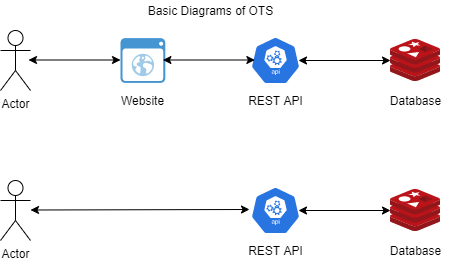

The diagram above was exported from draw.io. Its source (the exported page's mxGraphModel, read from the mxfile embedded in the PNG):
<mxGraphModel dx="1422" dy="762" grid="1" gridSize="10" guides="1" tooltips="1" connect="1" arrows="1" fold="1" page="1" pageScale="1" pageWidth="827" pageHeight="1169" math="0" shadow="0">
  <root>
    <mxCell id="0" />
    <mxCell id="1" parent="0" />
    <mxCell id="ZJ1CF0Y_C3JcqfT2z0zr-1" value="Actor" style="shape=umlActor;verticalLabelPosition=bottom;verticalAlign=top;html=1;outlineConnect=0;" vertex="1" parent="1">
      <mxGeometry x="40" y="40" width="30" height="60" as="geometry" />
    </mxCell>
    <mxCell id="ZJ1CF0Y_C3JcqfT2z0zr-2" value="" style="shadow=0;dashed=0;html=1;strokeColor=none;fillColor=#4495D1;labelPosition=center;verticalLabelPosition=bottom;verticalAlign=top;align=center;outlineConnect=0;shape=mxgraph.veeam.2d.web_ui;" vertex="1" parent="1">
      <mxGeometry x="160" y="47.60000000000002" width="44.8" height="44.8" as="geometry" />
    </mxCell>
    <mxCell id="ZJ1CF0Y_C3JcqfT2z0zr-4" value="" style="html=1;dashed=0;whitespace=wrap;fillColor=#2875E2;strokeColor=#ffffff;points=[[0.005,0.63,0],[0.1,0.2,0],[0.9,0.2,0],[0.5,0,0],[0.995,0.63,0],[0.72,0.99,0],[0.5,1,0],[0.28,0.99,0]];shape=mxgraph.kubernetes.icon;prIcon=api" vertex="1" parent="1">
      <mxGeometry x="290" y="46" width="50" height="48" as="geometry" />
    </mxCell>
    <mxCell id="ZJ1CF0Y_C3JcqfT2z0zr-6" value="" style="aspect=fixed;html=1;points=[];align=center;image;fontSize=12;image=img/lib/mscae/Cache_Redis_Product.svg;" vertex="1" parent="1">
      <mxGeometry x="430" y="49.00000000000002" width="50" height="42" as="geometry" />
    </mxCell>
    <mxCell id="ZJ1CF0Y_C3JcqfT2z0zr-8" value="REST API" style="text;html=1;align=center;verticalAlign=middle;resizable=0;points=[];autosize=1;" vertex="1" parent="1">
      <mxGeometry x="280" y="100" width="70" height="20" as="geometry" />
    </mxCell>
    <mxCell id="ZJ1CF0Y_C3JcqfT2z0zr-9" value="Database" style="text;html=1;align=center;verticalAlign=middle;resizable=0;points=[];autosize=1;" vertex="1" parent="1">
      <mxGeometry x="420" y="100" width="70" height="20" as="geometry" />
    </mxCell>
    <mxCell id="ZJ1CF0Y_C3JcqfT2z0zr-10" value="Website" style="text;html=1;align=center;verticalAlign=middle;resizable=0;points=[];autosize=1;" vertex="1" parent="1">
      <mxGeometry x="152.4" y="100" width="60" height="20" as="geometry" />
    </mxCell>
    <mxCell id="ZJ1CF0Y_C3JcqfT2z0zr-14" value="Basic Diagrams of OTS" style="text;html=1;align=center;verticalAlign=middle;resizable=0;points=[];autosize=1;" vertex="1" parent="1">
      <mxGeometry x="180" y="10" width="140" height="20" as="geometry" />
    </mxCell>
    <mxCell id="ZJ1CF0Y_C3JcqfT2z0zr-28" value="" style="endArrow=classic;startArrow=classic;html=1;exitX=0.96;exitY=0.5;exitDx=0;exitDy=0;exitPerimeter=0;" edge="1" parent="1" source="ZJ1CF0Y_C3JcqfT2z0zr-4">
      <mxGeometry width="50" height="50" relative="1" as="geometry">
        <mxPoint x="380" y="120" as="sourcePoint" />
        <mxPoint x="430" y="70" as="targetPoint" />
      </mxGeometry>
    </mxCell>
    <mxCell id="ZJ1CF0Y_C3JcqfT2z0zr-29" value="" style="endArrow=classic;startArrow=classic;html=1;exitX=0.96;exitY=0.5;exitDx=0;exitDy=0;exitPerimeter=0;" edge="1" parent="1">
      <mxGeometry width="50" height="50" relative="1" as="geometry">
        <mxPoint x="202.4" y="69.5" as="sourcePoint" />
        <mxPoint x="294.4" y="69.5" as="targetPoint" />
      </mxGeometry>
    </mxCell>
    <mxCell id="ZJ1CF0Y_C3JcqfT2z0zr-30" value="" style="endArrow=classic;startArrow=classic;html=1;exitX=0.96;exitY=0.5;exitDx=0;exitDy=0;exitPerimeter=0;" edge="1" parent="1">
      <mxGeometry width="50" height="50" relative="1" as="geometry">
        <mxPoint x="68.00000000000009" y="69.5" as="sourcePoint" />
        <mxPoint x="160.00000000000009" y="69.5" as="targetPoint" />
      </mxGeometry>
    </mxCell>
    <mxCell id="ZJ1CF0Y_C3JcqfT2z0zr-31" value="Actor" style="shape=umlActor;verticalLabelPosition=bottom;verticalAlign=top;html=1;outlineConnect=0;" vertex="1" parent="1">
      <mxGeometry x="40" y="190" width="30" height="60" as="geometry" />
    </mxCell>
    <mxCell id="ZJ1CF0Y_C3JcqfT2z0zr-33" value="" style="html=1;dashed=0;whitespace=wrap;fillColor=#2875E2;strokeColor=#ffffff;points=[[0.005,0.63,0],[0.1,0.2,0],[0.9,0.2,0],[0.5,0,0],[0.995,0.63,0],[0.72,0.99,0],[0.5,1,0],[0.28,0.99,0]];shape=mxgraph.kubernetes.icon;prIcon=api" vertex="1" parent="1">
      <mxGeometry x="290" y="196" width="50" height="48" as="geometry" />
    </mxCell>
    <mxCell id="ZJ1CF0Y_C3JcqfT2z0zr-34" value="" style="aspect=fixed;html=1;points=[];align=center;image;fontSize=12;image=img/lib/mscae/Cache_Redis_Product.svg;" vertex="1" parent="1">
      <mxGeometry x="430" y="199.00000000000003" width="50" height="42" as="geometry" />
    </mxCell>
    <mxCell id="ZJ1CF0Y_C3JcqfT2z0zr-35" value="REST API" style="text;html=1;align=center;verticalAlign=middle;resizable=0;points=[];autosize=1;" vertex="1" parent="1">
      <mxGeometry x="280" y="250" width="70" height="20" as="geometry" />
    </mxCell>
    <mxCell id="ZJ1CF0Y_C3JcqfT2z0zr-36" value="Database" style="text;html=1;align=center;verticalAlign=middle;resizable=0;points=[];autosize=1;" vertex="1" parent="1">
      <mxGeometry x="420" y="250" width="70" height="20" as="geometry" />
    </mxCell>
    <mxCell id="ZJ1CF0Y_C3JcqfT2z0zr-38" value="" style="endArrow=classic;startArrow=classic;html=1;exitX=0.96;exitY=0.5;exitDx=0;exitDy=0;exitPerimeter=0;" edge="1" parent="1" source="ZJ1CF0Y_C3JcqfT2z0zr-33">
      <mxGeometry width="50" height="50" relative="1" as="geometry">
        <mxPoint x="380" y="270" as="sourcePoint" />
        <mxPoint x="430" y="220" as="targetPoint" />
      </mxGeometry>
    </mxCell>
    <mxCell id="ZJ1CF0Y_C3JcqfT2z0zr-39" value="" style="endArrow=classic;startArrow=classic;html=1;exitX=0.96;exitY=0.5;exitDx=0;exitDy=0;exitPerimeter=0;entryX=-0.02;entryY=0.479;entryDx=0;entryDy=0;entryPerimeter=0;" edge="1" parent="1" target="ZJ1CF0Y_C3JcqfT2z0zr-33">
      <mxGeometry width="50" height="50" relative="1" as="geometry">
        <mxPoint x="70.00000000000009" y="219.5" as="sourcePoint" />
        <mxPoint x="162.00000000000009" y="219.5" as="targetPoint" />
      </mxGeometry>
    </mxCell>
  </root>
</mxGraphModel>